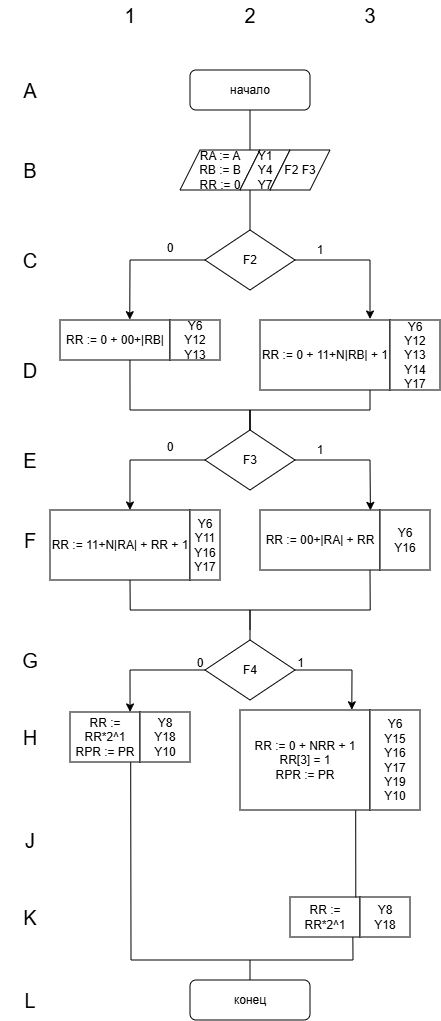

The diagram above was exported from draw.io. Its source (the exported page's mxGraphModel, read from the mxfile embedded in the PNG):
<mxGraphModel dx="1457" dy="526" grid="1" gridSize="10" guides="1" tooltips="1" connect="1" arrows="1" fold="1" page="1" pageScale="1" pageWidth="827" pageHeight="1169" math="0" shadow="0">
  <root>
    <mxCell id="0" />
    <mxCell id="1" parent="0" />
    <mxCell id="vz0NDcS8uhhfml__825S-1" parent="1" style="rounded=1;whiteSpace=wrap;html=1;" value="начало" vertex="1">
      <mxGeometry height="40" width="120" x="310" y="110" as="geometry" />
    </mxCell>
    <mxCell id="vz0NDcS8uhhfml__825S-2" parent="1" style="shape=parallelogram;perimeter=parallelogramPerimeter;whiteSpace=wrap;html=1;fixedSize=1;" value="RA := A&lt;div&gt;RB := B&lt;/div&gt;&lt;div&gt;RR := 0&lt;/div&gt;" vertex="1">
      <mxGeometry height="40" width="80" x="300" y="190" as="geometry" />
    </mxCell>
    <mxCell id="vz0NDcS8uhhfml__825S-3" edge="1" parent="1" style="endArrow=none;html=1;rounded=0;endFill=0;" value="">
      <mxGeometry height="50" relative="1" width="50" as="geometry">
        <mxPoint x="370" y="150" as="sourcePoint" />
        <mxPoint x="370" y="190" as="targetPoint" />
      </mxGeometry>
    </mxCell>
    <mxCell id="vz0NDcS8uhhfml__825S-4" parent="1" style="text;html=1;strokeColor=none;fillColor=none;align=center;verticalAlign=middle;whiteSpace=wrap;rounded=0;" value="&lt;font style=&quot;font-size: 20px;&quot;&gt;1&lt;/font&gt;" vertex="1">
      <mxGeometry height="30" width="60" x="220" y="40" as="geometry" />
    </mxCell>
    <mxCell id="vz0NDcS8uhhfml__825S-5" parent="1" style="text;html=1;strokeColor=none;fillColor=none;align=center;verticalAlign=middle;whiteSpace=wrap;rounded=0;" value="&lt;font style=&quot;font-size: 20px;&quot;&gt;2&lt;/font&gt;" vertex="1">
      <mxGeometry height="30" width="60" x="340" y="40" as="geometry" />
    </mxCell>
    <mxCell id="vz0NDcS8uhhfml__825S-6" parent="1" style="text;html=1;strokeColor=none;fillColor=none;align=center;verticalAlign=middle;whiteSpace=wrap;rounded=0;" value="&lt;font style=&quot;font-size: 20px;&quot;&gt;3&lt;/font&gt;" vertex="1">
      <mxGeometry height="30" width="40" x="470" y="40" as="geometry" />
    </mxCell>
    <mxCell id="vz0NDcS8uhhfml__825S-7" parent="1" style="text;html=1;strokeColor=none;fillColor=none;align=center;verticalAlign=middle;whiteSpace=wrap;rounded=0;" value="&lt;font style=&quot;font-size: 20px;&quot;&gt;A&lt;/font&gt;" vertex="1">
      <mxGeometry height="30" width="60" x="120" y="115" as="geometry" />
    </mxCell>
    <mxCell id="vz0NDcS8uhhfml__825S-8" parent="1" style="text;html=1;strokeColor=none;fillColor=none;align=center;verticalAlign=middle;whiteSpace=wrap;rounded=0;" value="&lt;font style=&quot;font-size: 20px;&quot;&gt;B&lt;/font&gt;" vertex="1">
      <mxGeometry height="30" width="60" x="120" y="195" as="geometry" />
    </mxCell>
    <mxCell id="vz0NDcS8uhhfml__825S-9" parent="1" style="text;html=1;strokeColor=none;fillColor=none;align=center;verticalAlign=middle;whiteSpace=wrap;rounded=0;" value="&lt;font style=&quot;font-size: 20px;&quot;&gt;C&lt;/font&gt;" vertex="1">
      <mxGeometry height="30" width="60" x="120" y="285" as="geometry" />
    </mxCell>
    <mxCell id="vz0NDcS8uhhfml__825S-10" parent="1" style="text;html=1;strokeColor=none;fillColor=none;align=center;verticalAlign=middle;whiteSpace=wrap;rounded=0;" value="&lt;font style=&quot;font-size: 20px;&quot;&gt;D&lt;/font&gt;" vertex="1">
      <mxGeometry height="30" width="60" x="120" y="395" as="geometry" />
    </mxCell>
    <mxCell id="vz0NDcS8uhhfml__825S-11" parent="1" style="text;html=1;strokeColor=none;fillColor=none;align=center;verticalAlign=middle;whiteSpace=wrap;rounded=0;" value="&lt;font style=&quot;font-size: 20px;&quot;&gt;E&lt;/font&gt;" vertex="1">
      <mxGeometry height="30" width="60" x="120" y="485" as="geometry" />
    </mxCell>
    <mxCell id="vz0NDcS8uhhfml__825S-12" parent="1" style="text;html=1;strokeColor=none;fillColor=none;align=center;verticalAlign=middle;whiteSpace=wrap;rounded=0;" value="&lt;font style=&quot;font-size: 20px;&quot;&gt;F&lt;/font&gt;" vertex="1">
      <mxGeometry height="30" width="60" x="120" y="565" as="geometry" />
    </mxCell>
    <mxCell id="vz0NDcS8uhhfml__825S-13" parent="1" style="text;html=1;strokeColor=none;fillColor=none;align=center;verticalAlign=middle;whiteSpace=wrap;rounded=0;" value="&lt;font style=&quot;font-size: 20px;&quot;&gt;H&lt;/font&gt;" vertex="1">
      <mxGeometry height="30" width="60" x="120" y="762" as="geometry" />
    </mxCell>
    <mxCell id="vz0NDcS8uhhfml__825S-14" edge="1" parent="1" style="endArrow=none;html=1;rounded=0;endFill=0;" value="">
      <mxGeometry height="50" relative="1" width="50" as="geometry">
        <mxPoint x="370" y="230" as="sourcePoint" />
        <mxPoint x="370" y="270" as="targetPoint" />
      </mxGeometry>
    </mxCell>
    <mxCell id="vz0NDcS8uhhfml__825S-15" parent="1" style="text;html=1;strokeColor=none;fillColor=none;align=center;verticalAlign=middle;whiteSpace=wrap;rounded=0;" value="&lt;font style=&quot;font-size: 20px;&quot;&gt;G&lt;/font&gt;" vertex="1">
      <mxGeometry height="30" width="60" x="120" y="685" as="geometry" />
    </mxCell>
    <mxCell id="vz0NDcS8uhhfml__825S-16" parent="1" style="rhombus;whiteSpace=wrap;html=1;" value="F2" vertex="1">
      <mxGeometry height="60" width="90" x="325" y="270" as="geometry" />
    </mxCell>
    <mxCell id="vz0NDcS8uhhfml__825S-17" edge="1" parent="1" source="vz0NDcS8uhhfml__825S-16" style="endArrow=classic;html=1;rounded=0;exitX=1;exitY=0.5;exitDx=0;exitDy=0;" value="">
      <mxGeometry height="50" relative="1" width="50" as="geometry">
        <Array as="points">
          <mxPoint x="490" y="300" />
        </Array>
        <mxPoint x="470" y="320" as="sourcePoint" />
        <mxPoint x="490" y="359" as="targetPoint" />
      </mxGeometry>
    </mxCell>
    <mxCell id="vz0NDcS8uhhfml__825S-18" parent="1" style="text;html=1;whiteSpace=wrap;strokeColor=none;fillColor=none;align=center;verticalAlign=middle;rounded=0;" value="0" vertex="1">
      <mxGeometry height="15" width="40" x="270" y="280" as="geometry" />
    </mxCell>
    <mxCell id="vz0NDcS8uhhfml__825S-19" parent="1" style="text;html=1;whiteSpace=wrap;strokeColor=none;fillColor=none;align=center;verticalAlign=middle;rounded=0;" value="1" vertex="1">
      <mxGeometry height="20" width="50" x="415" y="280" as="geometry" />
    </mxCell>
    <mxCell id="vz0NDcS8uhhfml__825S-20" edge="1" parent="1" source="vz0NDcS8uhhfml__825S-16" style="endArrow=classic;html=1;rounded=0;exitX=0;exitY=0.5;exitDx=0;exitDy=0;entryX=0.634;entryY=-0.008;entryDx=0;entryDy=0;entryPerimeter=0;" target="vz0NDcS8uhhfml__825S-21" value="">
      <mxGeometry height="50" relative="1" width="50" as="geometry">
        <Array as="points">
          <mxPoint x="250" y="300" />
        </Array>
        <mxPoint x="260" y="310" as="sourcePoint" />
        <mxPoint x="250" y="350" as="targetPoint" />
      </mxGeometry>
    </mxCell>
    <mxCell id="vz0NDcS8uhhfml__825S-21" parent="1" style="rounded=0;whiteSpace=wrap;html=1;" value="RR := 0 + 00+|RB|" vertex="1">
      <mxGeometry height="40" width="110" x="180" y="360" as="geometry" />
    </mxCell>
    <mxCell id="vz0NDcS8uhhfml__825S-22" parent="1" style="rounded=0;whiteSpace=wrap;html=1;" value="&lt;div&gt;&lt;span style=&quot;background-color: transparent; color: light-dark(rgb(0, 0, 0), rgb(255, 255, 255));&quot;&gt;RR := 0 + 11+N|RB| + 1&lt;/span&gt;&lt;/div&gt;" vertex="1">
      <mxGeometry height="70" width="130" x="380" y="360" as="geometry" />
    </mxCell>
    <mxCell id="vz0NDcS8uhhfml__825S-23" edge="1" parent="1" source="vz0NDcS8uhhfml__825S-21" style="endArrow=none;html=1;rounded=0;exitX=0.636;exitY=1.001;exitDx=0;exitDy=0;exitPerimeter=0;entryX=0.5;entryY=0;entryDx=0;entryDy=0;endFill=0;" target="vz0NDcS8uhhfml__825S-26" value="">
      <mxGeometry height="50" relative="1" width="50" as="geometry">
        <Array as="points">
          <mxPoint x="250" y="450" />
          <mxPoint x="370" y="450" />
        </Array>
        <mxPoint x="250" y="400" as="sourcePoint" />
        <mxPoint x="370" y="450" as="targetPoint" />
      </mxGeometry>
    </mxCell>
    <mxCell id="vz0NDcS8uhhfml__825S-24" edge="1" parent="1" style="endArrow=none;html=1;rounded=0;entryX=0.5;entryY=0;entryDx=0;entryDy=0;endFill=0;" target="vz0NDcS8uhhfml__825S-26" value="">
      <mxGeometry height="50" relative="1" width="50" as="geometry">
        <Array as="points">
          <mxPoint x="490" y="450" />
          <mxPoint x="370" y="450" />
        </Array>
        <mxPoint x="490" y="430" as="sourcePoint" />
        <mxPoint x="370" y="450" as="targetPoint" />
      </mxGeometry>
    </mxCell>
    <mxCell id="vz0NDcS8uhhfml__825S-25" edge="1" parent="1" style="endArrow=none;html=1;rounded=0;endFill=0;" value="">
      <mxGeometry height="50" relative="1" width="50" as="geometry">
        <mxPoint x="370" y="450" as="sourcePoint" />
        <mxPoint x="370" y="470" as="targetPoint" />
      </mxGeometry>
    </mxCell>
    <mxCell id="vz0NDcS8uhhfml__825S-26" parent="1" style="rhombus;whiteSpace=wrap;html=1;" value="F3" vertex="1">
      <mxGeometry height="60" width="90" x="325" y="470" as="geometry" />
    </mxCell>
    <mxCell id="vz0NDcS8uhhfml__825S-27" edge="1" parent="1" style="endArrow=classic;html=1;rounded=0;exitX=1;exitY=0.5;exitDx=0;exitDy=0;entryX=0.92;entryY=0.006;entryDx=0;entryDy=0;entryPerimeter=0;" target="vz0NDcS8uhhfml__825S-32" value="">
      <mxGeometry height="50" relative="1" width="50" as="geometry">
        <Array as="points">
          <mxPoint x="490" y="500" />
        </Array>
        <mxPoint x="415" y="500" as="sourcePoint" />
        <mxPoint x="490" y="560" as="targetPoint" />
      </mxGeometry>
    </mxCell>
    <mxCell id="vz0NDcS8uhhfml__825S-28" parent="1" style="text;html=1;whiteSpace=wrap;strokeColor=none;fillColor=none;align=center;verticalAlign=middle;rounded=0;" value="0" vertex="1">
      <mxGeometry height="15" width="40" x="270" y="480" as="geometry" />
    </mxCell>
    <mxCell id="vz0NDcS8uhhfml__825S-29" parent="1" style="text;html=1;whiteSpace=wrap;strokeColor=none;fillColor=none;align=center;verticalAlign=middle;rounded=0;" value="1" vertex="1">
      <mxGeometry height="20" width="50" x="415" y="480" as="geometry" />
    </mxCell>
    <mxCell id="vz0NDcS8uhhfml__825S-30" edge="1" parent="1" style="endArrow=classic;html=1;rounded=0;exitX=0;exitY=0.5;exitDx=0;exitDy=0;entryX=0.571;entryY=0;entryDx=0;entryDy=0;entryPerimeter=0;" target="vz0NDcS8uhhfml__825S-31" value="">
      <mxGeometry height="50" relative="1" width="50" as="geometry">
        <Array as="points">
          <mxPoint x="250" y="500" />
        </Array>
        <mxPoint x="325" y="500" as="sourcePoint" />
        <mxPoint x="250" y="560" as="targetPoint" />
      </mxGeometry>
    </mxCell>
    <mxCell id="vz0NDcS8uhhfml__825S-31" parent="1" style="rounded=0;whiteSpace=wrap;html=1;" value="RR := 11+N|RA| + RR + 1" vertex="1">
      <mxGeometry height="70" width="140" x="170" y="550" as="geometry" />
    </mxCell>
    <mxCell id="vz0NDcS8uhhfml__825S-32" parent="1" style="rounded=0;whiteSpace=wrap;html=1;" value="RR := 00+|RA| + RR" vertex="1">
      <mxGeometry height="60" width="120" x="380" y="550" as="geometry" />
    </mxCell>
    <mxCell id="vz0NDcS8uhhfml__825S-33" edge="1" parent="1" style="endArrow=none;html=1;rounded=0;endFill=0;" value="">
      <mxGeometry height="50" relative="1" width="50" as="geometry">
        <Array as="points">
          <mxPoint x="250.20999999999998" y="650" />
          <mxPoint x="370" y="650" />
        </Array>
        <mxPoint x="250" y="620" as="sourcePoint" />
        <mxPoint x="370" y="670" as="targetPoint" />
      </mxGeometry>
    </mxCell>
    <mxCell id="vz0NDcS8uhhfml__825S-34" edge="1" parent="1" style="endArrow=none;html=1;rounded=0;entryX=0.5;entryY=0;entryDx=0;entryDy=0;endFill=0;" target="vz0NDcS8uhhfml__825S-36" value="">
      <mxGeometry height="50" relative="1" width="50" as="geometry">
        <Array as="points">
          <mxPoint x="490.21000000000004" y="650" />
          <mxPoint x="370" y="650" />
        </Array>
        <mxPoint x="490" y="610" as="sourcePoint" />
        <mxPoint x="370" y="700" as="targetPoint" />
      </mxGeometry>
    </mxCell>
    <mxCell id="vz0NDcS8uhhfml__825S-36" parent="1" style="rhombus;whiteSpace=wrap;html=1;" value="F4" vertex="1">
      <mxGeometry height="60" width="90" x="325" y="680" as="geometry" />
    </mxCell>
    <mxCell id="vz0NDcS8uhhfml__825S-37" edge="1" parent="1" source="vz0NDcS8uhhfml__825S-36" style="endArrow=classic;html=1;rounded=0;exitX=1;exitY=0.5;exitDx=0;exitDy=0;entryX=0.86;entryY=-0.002;entryDx=0;entryDy=0;entryPerimeter=0;" target="vz0NDcS8uhhfml__825S-41" value="">
      <mxGeometry height="50" relative="1" width="50" as="geometry">
        <Array as="points">
          <mxPoint x="472" y="710" />
        </Array>
        <mxPoint x="416" y="777" as="sourcePoint" />
        <mxPoint x="371" y="837" as="targetPoint" />
      </mxGeometry>
    </mxCell>
    <mxCell id="vz0NDcS8uhhfml__825S-38" parent="1" style="text;html=1;whiteSpace=wrap;strokeColor=none;fillColor=none;align=center;verticalAlign=middle;rounded=0;" value="0" vertex="1">
      <mxGeometry height="15" width="40" x="300" y="695" as="geometry" />
    </mxCell>
    <mxCell id="vz0NDcS8uhhfml__825S-39" parent="1" style="text;html=1;whiteSpace=wrap;strokeColor=none;fillColor=none;align=center;verticalAlign=middle;rounded=0;" value="1" vertex="1">
      <mxGeometry height="20" width="25" x="407.5" y="692.5" as="geometry" />
    </mxCell>
    <mxCell id="vz0NDcS8uhhfml__825S-40" edge="1" parent="1" source="vz0NDcS8uhhfml__825S-36" style="endArrow=classic;html=1;rounded=0;exitX=0;exitY=0.5;exitDx=0;exitDy=0;startArrow=none;startFill=0;endFill=1;entryX=0.858;entryY=-0.001;entryDx=0;entryDy=0;entryPerimeter=0;" target="YxsBKdQewCDISnuG6HIr-3" value="">
      <mxGeometry height="50" relative="1" width="50" as="geometry">
        <Array as="points">
          <mxPoint x="250" y="710" />
        </Array>
        <mxPoint x="326" y="778" as="sourcePoint" />
        <mxPoint x="250" y="750" as="targetPoint" />
      </mxGeometry>
    </mxCell>
    <mxCell id="vz0NDcS8uhhfml__825S-41" parent="1" style="rounded=0;whiteSpace=wrap;html=1;" value="RR := 0 + NRR + 1&lt;div&gt;RR[3] = 1&lt;/div&gt;&lt;div&gt;RPR := PR&lt;/div&gt;" vertex="1">
      <mxGeometry height="100" width="130" x="360" y="750" as="geometry" />
    </mxCell>
    <mxCell id="vz0NDcS8uhhfml__825S-43" parent="1" style="rounded=1;whiteSpace=wrap;html=1;" value="конец" vertex="1">
      <mxGeometry height="40" width="120" x="310" y="1020" as="geometry" />
    </mxCell>
    <mxCell id="vz0NDcS8uhhfml__825S-44" parent="1" style="text;html=1;strokeColor=none;fillColor=none;align=center;verticalAlign=middle;whiteSpace=wrap;rounded=0;" value="&lt;span style=&quot;font-size: 20px;&quot;&gt;J&lt;/span&gt;" vertex="1">
      <mxGeometry height="30" width="60" x="120" y="865" as="geometry" />
    </mxCell>
    <mxCell id="vz0NDcS8uhhfml__825S-46" edge="1" parent="1" source="vz0NDcS8uhhfml__825S-53" style="endArrow=none;html=1;rounded=0;endFill=0;exitX=0.898;exitY=1.011;exitDx=0;exitDy=0;exitPerimeter=0;" value="">
      <mxGeometry height="50" relative="1" width="50" as="geometry">
        <Array as="points">
          <mxPoint x="473" y="1000" />
        </Array>
        <mxPoint x="371" y="977" as="sourcePoint" />
        <mxPoint x="370" y="1000" as="targetPoint" />
      </mxGeometry>
    </mxCell>
    <mxCell id="vz0NDcS8uhhfml__825S-47" parent="1" style="shape=parallelogram;perimeter=parallelogramPerimeter;whiteSpace=wrap;html=1;fixedSize=1;" value="Y1&lt;div&gt;Y4&lt;/div&gt;&lt;div&gt;Y7&lt;/div&gt;" vertex="1">
      <mxGeometry height="40" width="50" x="360" y="190" as="geometry" />
    </mxCell>
    <mxCell id="vz0NDcS8uhhfml__825S-48" parent="1" style="shape=parallelogram;perimeter=parallelogramPerimeter;whiteSpace=wrap;html=1;fixedSize=1;" value="F2 F3" vertex="1">
      <mxGeometry height="40" width="60" x="390" y="190" as="geometry" />
    </mxCell>
    <mxCell id="vz0NDcS8uhhfml__825S-49" parent="1" style="rounded=0;whiteSpace=wrap;html=1;" value="Y6&lt;div&gt;Y12&lt;/div&gt;&lt;div&gt;Y13&lt;/div&gt;" vertex="1">
      <mxGeometry height="40" width="50" x="290" y="360" as="geometry" />
    </mxCell>
    <mxCell id="vz0NDcS8uhhfml__825S-50" parent="1" style="rounded=0;whiteSpace=wrap;html=1;" value="Y6&lt;div&gt;Y12&lt;/div&gt;&lt;div&gt;Y13&lt;/div&gt;&lt;div&gt;Y14&lt;/div&gt;&lt;div&gt;Y17&lt;/div&gt;" vertex="1">
      <mxGeometry height="70" width="50" x="510" y="360" as="geometry" />
    </mxCell>
    <mxCell id="vz0NDcS8uhhfml__825S-51" parent="1" style="rounded=0;whiteSpace=wrap;html=1;" value="Y6&lt;div&gt;Y11&lt;/div&gt;&lt;div&gt;Y16&lt;/div&gt;&lt;div&gt;Y17&lt;/div&gt;" vertex="1">
      <mxGeometry height="70" width="30" x="310" y="550" as="geometry" />
    </mxCell>
    <mxCell id="vz0NDcS8uhhfml__825S-52" parent="1" style="rounded=0;whiteSpace=wrap;html=1;" value="Y6&lt;div&gt;Y16&lt;/div&gt;" vertex="1">
      <mxGeometry height="60" width="50" x="500" y="550" as="geometry" />
    </mxCell>
    <mxCell id="vz0NDcS8uhhfml__825S-53" parent="1" style="rounded=0;whiteSpace=wrap;html=1;" value="RR := RR*2^1" vertex="1">
      <mxGeometry height="40" width="70" x="410" y="937" as="geometry" />
    </mxCell>
    <mxCell id="vz0NDcS8uhhfml__825S-54" parent="1" style="rounded=0;whiteSpace=wrap;html=1;" value="Y6&lt;div&gt;Y15&lt;/div&gt;&lt;div&gt;Y16&lt;/div&gt;&lt;div&gt;Y17&lt;/div&gt;&lt;div&gt;Y19&lt;/div&gt;&lt;div&gt;Y10&lt;/div&gt;" vertex="1">
      <mxGeometry height="100" width="50" x="490" y="750" as="geometry" />
    </mxCell>
    <mxCell id="vz0NDcS8uhhfml__825S-56" parent="1" style="rounded=0;whiteSpace=wrap;html=1;" value="Y8&lt;div&gt;Y18&lt;/div&gt;" vertex="1">
      <mxGeometry height="40" width="50" x="480" y="937" as="geometry" />
    </mxCell>
    <mxCell id="vz0NDcS8uhhfml__825S-57" parent="1" style="text;html=1;strokeColor=none;fillColor=none;align=center;verticalAlign=middle;whiteSpace=wrap;rounded=0;" value="&lt;font style=&quot;font-size: 20px;&quot;&gt;K&lt;/font&gt;" vertex="1">
      <mxGeometry height="30" width="60" x="120" y="942" as="geometry" />
    </mxCell>
    <mxCell id="vz0NDcS8uhhfml__825S-58" parent="1" style="text;html=1;strokeColor=none;fillColor=none;align=center;verticalAlign=middle;whiteSpace=wrap;rounded=0;" value="&lt;font style=&quot;font-size: 20px;&quot;&gt;L&lt;/font&gt;" vertex="1">
      <mxGeometry height="30" width="60" x="120" y="1025" as="geometry" />
    </mxCell>
    <mxCell id="YxsBKdQewCDISnuG6HIr-3" parent="1" style="rounded=0;whiteSpace=wrap;html=1;" value="RR := RR*2^1&lt;div&gt;RPR := PR&lt;/div&gt;" vertex="1">
      <mxGeometry height="50" width="70" x="190" y="752" as="geometry" />
    </mxCell>
    <mxCell id="YxsBKdQewCDISnuG6HIr-4" parent="1" style="rounded=0;whiteSpace=wrap;html=1;" value="Y8&lt;div&gt;Y18&lt;/div&gt;&lt;div&gt;Y10&lt;/div&gt;" vertex="1">
      <mxGeometry height="50" width="50" x="260" y="752" as="geometry" />
    </mxCell>
    <mxCell id="JhLwJSYBl4RBb33KwtcO-1" edge="1" parent="1" source="vz0NDcS8uhhfml__825S-53" style="endArrow=none;html=1;rounded=0;entryX=0.89;entryY=1.004;entryDx=0;entryDy=0;entryPerimeter=0;exitX=0.94;exitY=0.006;exitDx=0;exitDy=0;exitPerimeter=0;" target="vz0NDcS8uhhfml__825S-41" value="">
      <mxGeometry height="50" relative="1" width="50" as="geometry">
        <mxPoint x="460" y="920" as="sourcePoint" />
        <mxPoint x="510" y="870" as="targetPoint" />
      </mxGeometry>
    </mxCell>
    <mxCell id="JhLwJSYBl4RBb33KwtcO-4" edge="1" parent="1" source="vz0NDcS8uhhfml__825S-43" style="endArrow=none;html=1;rounded=0;entryX=0.867;entryY=1.009;entryDx=0;entryDy=0;entryPerimeter=0;exitX=0.5;exitY=0;exitDx=0;exitDy=0;" target="YxsBKdQewCDISnuG6HIr-3" value="">
      <mxGeometry height="50" relative="1" width="50" as="geometry">
        <Array as="points">
          <mxPoint x="370" y="1000" />
          <mxPoint x="251" y="1000" />
        </Array>
        <mxPoint x="360" y="1000" as="sourcePoint" />
        <mxPoint x="280" y="830" as="targetPoint" />
      </mxGeometry>
    </mxCell>
  </root>
</mxGraphModel>